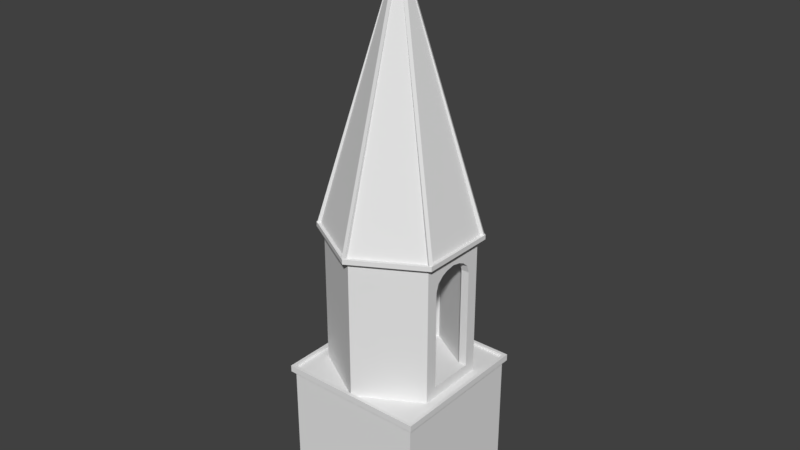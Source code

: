 # Source: Tower3x8.blend  (saved by Blender 2.79.0; exported with 4.5.12 LTS)
import bpy
from mathutils import Matrix  # noqa: F401  (used for matrix-valued properties, if any)

bpy.ops.wm.read_factory_settings(use_empty=True)
scene = bpy.context.scene
scene.name = 'Scene'

# ---- collections
col_collection_1 = bpy.data.collections.new('Collection 1'); scene.collection.children.link(col_collection_1)

# ---- world
world_world = bpy.data.worlds.new('World'); scene.world = world_world
world_world.color = (0.05088, 0.05088, 0.05088)
world_world.use_sun_shadow = False
world_world.sun_shadow_jitter_overblur = 0.0
world_world.cycles.sampling_method = 'MANUAL'

# ---- meshes
me_circle = bpy.data.meshes.new('Circle')
me_circle.from_pydata([(-1.126, 0.65, 2.908), (0.0, 1.3, 2.908), (-1.126, -0.65, 2.908), (1.136e-07, -1.3, 2.908), (1.126, -0.65, 2.908), (1.126, 0.65, 2.908), (0.0, 1.5, 0.0), (-1.299, 0.75, 0.0), (-1.299, -0.75, 0.0), (1.311e-07, -1.5, 0.0), (1.299, -0.75, 0.0), (1.299, 0.75, 0.0), (0.0, 1.5, 3.0), (-1.299, 0.75, 3.0), (-1.299, -0.75, 3.0), (1.311e-07, -1.5, 3.0), (1.299, -0.75, 3.0), (1.299, 0.75, 3.0), (-3.974e-09, 1.65, 3.0), (-1.429, 0.825, 3.0), (-1.429, -0.825, 3.0), (1.403e-07, -1.65, 3.0), (1.429, -0.825, 3.0), (1.429, 0.825, 3.0), (-0.03672, -1.624, 3.1), (0.03672, -1.624, 3.1), (1.402e-07, -1.61, 3.1), (-1.425, -0.7803, 3.1), (-1.388, -0.8439, 3.1), (-1.395, -0.8052, 3.1), (-1.429, 0.825, 3.1), (-6.029e-10, 1.65, 3.1), (-1.429, -0.825, 3.1), (1.436e-07, -1.65, 3.1), (1.429, -0.825, 3.1), (1.429, 0.825, 3.1), (-1.388, 0.8439, 3.1), (-1.425, 0.7803, 3.1), (-1.395, 0.8052, 3.1), (0.03672, 1.624, 3.1), (-0.03672, 1.624, 3.1), (-6.029e-10, 1.61, 3.1), (-6.711e-07, 0.2151, 9.1), (-0.1863, 0.1076, 9.1), (-0.1863, -0.1076, 9.1), (-6.523e-07, -0.2151, 9.1), (0.1863, -0.1076, 9.1), (0.1863, 0.1076, 9.1), (-6.407e-07, -3.725e-08, 9.325), (0.1941, 0.1121, 8.3), (0.136, 0.07851, 8.5), (0.136, 0.07851, 8.7), (0.136, 0.07851, 8.9), (0.136, -0.07851, 8.9), (0.136, -0.07851, 8.7), (0.136, -0.07851, 8.5), (0.1941, -0.1121, 8.3), (9.156e-08, -0.2242, 8.3), (-8.955e-08, -0.157, 8.5), (-4.617e-07, -0.157, 8.9), (-0.136, -0.07851, 8.9), (-0.136, -0.07851, 8.7), (-0.136, -0.07851, 8.5), (-0.1941, -0.1121, 8.3), (-0.1941, 0.1121, 8.3), (-0.136, 0.07851, 8.5), (-0.136, 0.07851, 8.7), (-0.136, 0.07851, 8.9), (-4.755e-07, 0.157, 8.9), (-1.033e-07, 0.157, 8.5), (7.195e-08, 0.2242, 8.3), (0.136, 0.3727, 8.5), (0.1748, 0.4789, 8.7), (0.136, 0.3727, 8.9), (0.136, -0.3727, 8.9), (0.1748, -0.4789, 8.7), (0.136, -0.3727, 8.5), (-8.955e-08, -0.4512, 8.5), (-2.746e-07, -0.5798, 8.7), (-4.617e-07, -0.4512, 8.9), (-0.136, -0.3727, 8.9), (-0.1748, -0.4789, 8.7), (-0.136, -0.3727, 8.5), (-0.136, 0.3727, 8.5), (-0.1748, 0.4789, 8.7), (-0.136, 0.3727, 8.9), (-5.058e-07, 0.4512, 8.9), (-3.313e-07, 0.5798, 8.7), (-1.337e-07, 0.4512, 8.5), (-0.03504, 1.55, 3.1), (0.03504, 1.55, 3.1), (-6.029e-10, 1.61, 3.1), (-1.36, 0.7447, 3.1), (-1.325, 0.8054, 3.1), (-1.395, 0.8052, 3.1), (-1.325, -0.8054, 3.1), (-1.36, -0.7447, 3.1), (-1.395, -0.8052, 3.1), (0.03504, -1.55, 3.1), (-0.03504, -1.55, 3.1), (1.402e-07, -1.61, 3.1), (1.36, -0.7447, 3.1), (1.325, -0.8054, 3.1), (1.395, -0.8052, 3.1), (1.325, 0.8054, 3.1), (1.36, 0.7447, 3.1), (1.395, 0.8052, 3.1), (0.03504, 0.1368, 8.1), (-0.03504, 0.1368, 8.1), (2.315e-07, 0.1698, 8.138), (-0.1009, 0.09874, 8.1), (-0.136, 0.03805, 8.1), (-0.147, 0.08489, 8.138), (-0.136, -0.03805, 8.1), (-0.1009, -0.09874, 8.1), (-0.147, -0.08489, 8.138), (-0.03504, -0.1368, 8.1), (0.03504, -0.1368, 8.1), (2.463e-07, -0.1698, 8.138), (0.1009, -0.09874, 8.1), (0.136, -0.03805, 8.1), (0.147, -0.08489, 8.138), (0.136, 0.03805, 8.1), (0.1009, 0.09874, 8.1), (0.147, 0.08489, 8.138), (1.395, -0.8052, 3.1), (1.425, -0.7803, 3.1), (1.388, -0.8439, 3.1), (1.395, 0.8052, 3.1), (1.388, 0.8439, 3.1), (1.425, 0.7803, 3.1), (2.315e-07, 0.1698, 8.138), (0.03672, 0.1433, 8.1), (-0.03672, 0.1433, 8.1), (-0.147, 0.08489, 8.138), (-0.1058, 0.1035, 8.1), (-0.1425, 0.03987, 8.1), (-0.147, -0.08489, 8.138), (-0.1425, -0.03987, 8.1), (-0.1058, -0.1035, 8.1), (2.463e-07, -0.1698, 8.138), (-0.03672, -0.1433, 8.1), (0.03672, -0.1433, 8.1), (0.147, -0.08489, 8.138), (0.1058, -0.1035, 8.1), (0.1425, -0.03987, 8.1), (0.147, 0.08489, 8.138), (0.1425, 0.03987, 8.1), (0.1058, 0.1035, 8.1), (-1.184, 0.6432, 3.818), (-1.009, 0.5422, 4.533), (-0.8344, 0.4413, 5.247), (-0.6595, 0.3403, 5.961), (-0.4847, 0.2394, 6.675), (-0.3099, 0.1384, 7.39), (-0.2748, 0.1991, 7.39), (-0.4497, 0.3001, 6.675), (-0.6245, 0.401, 5.961), (-0.7994, 0.502, 5.247), (-0.9742, 0.6029, 4.533), (-1.149, 0.7039, 3.818), (0.03504, 0.3376, 7.39), (0.03504, 0.5395, 6.675), (0.03504, 0.7414, 5.961), (0.03504, 0.9432, 5.247), (0.03504, 1.145, 4.533), (0.03504, 1.347, 3.818), (-0.03504, 1.347, 3.818), (-0.03504, 1.145, 4.533), (-0.03504, 0.9432, 5.247), (-0.03504, 0.7414, 5.961), (-0.03504, 0.5395, 6.675), (-0.03504, 0.3376, 7.39), (0.3099, 0.1384, 7.39), (0.4847, 0.2394, 6.675), (0.6596, 0.3403, 5.961), (0.8344, 0.4413, 5.247), (1.009, 0.5422, 4.533), (1.184, 0.6432, 3.818), (1.149, 0.7039, 3.818), (0.9742, 0.6029, 4.533), (0.7994, 0.502, 5.247), (0.6245, 0.401, 5.961), (0.4497, 0.3001, 6.675), (0.2748, 0.1991, 7.39), (1.184, -0.6432, 3.818), (1.009, -0.5422, 4.533), (0.8344, -0.4413, 5.247), (0.6596, -0.3403, 5.961), (0.4847, -0.2394, 6.675), (0.3099, -0.1384, 7.39), (0.2748, -0.1991, 7.39), (0.4497, -0.3001, 6.675), (0.6245, -0.401, 5.961), (0.7994, -0.502, 5.247), (0.9742, -0.6029, 4.533), (1.149, -0.7039, 3.818), (-0.03504, -0.3376, 7.39), (-0.03504, -0.5395, 6.675), (-0.03504, -0.7414, 5.961), (-0.03504, -0.9432, 5.247), (-0.03504, -1.145, 4.533), (-0.03504, -1.347, 3.818), (0.03504, -1.347, 3.818), (0.03504, -1.145, 4.533), (0.03504, -0.9432, 5.247), (0.03504, -0.7414, 5.961), (0.03504, -0.5395, 6.675), (0.03504, -0.3376, 7.39), (-1.149, -0.7039, 3.818), (-0.9742, -0.6029, 4.533), (-0.7994, -0.502, 5.247), (-0.6245, -0.401, 5.961), (-0.4497, -0.3001, 6.675), (-0.2748, -0.1991, 7.39), (-0.3099, -0.1384, 7.39), (-0.4847, -0.2394, 6.675), (-0.6595, -0.3403, 5.961), (-0.8344, -0.4413, 5.247), (-1.009, -0.5422, 4.533), (-1.184, -0.6432, 3.818), (-1.241, 0.674, 3.818), (-1.058, 0.5682, 4.533), (-0.8743, 0.4624, 5.247), (-0.6911, 0.3566, 5.961), (-0.5079, 0.2508, 6.675), (-0.3247, 0.1451, 7.39), (-0.288, 0.2087, 7.39), (-0.4712, 0.3144, 6.675), (-0.6544, 0.4202, 5.961), (-0.8376, 0.526, 5.247), (-1.021, 0.6318, 4.533), (-1.204, 0.7376, 3.818), (0.03672, 0.3537, 7.39), (0.03672, 0.5653, 6.675), (0.03672, 0.7768, 5.961), (0.03672, 0.9884, 5.247), (0.03672, 1.2, 4.533), (0.03672, 1.412, 3.818), (-0.03672, 1.412, 3.818), (-0.03672, 1.2, 4.533), (-0.03672, 0.9884, 5.247), (-0.03672, 0.7768, 5.961), (-0.03672, 0.5653, 6.675), (-0.03672, 0.3537, 7.39), (0.3247, 0.1451, 7.39), (0.5079, 0.2508, 6.675), (0.6911, 0.3566, 5.961), (0.8743, 0.4624, 5.247), (1.058, 0.5682, 4.533), (1.241, 0.674, 3.818), (1.204, 0.7376, 3.818), (1.021, 0.6318, 4.533), (0.8376, 0.526, 5.247), (0.6544, 0.4202, 5.961), (0.4712, 0.3144, 6.675), (0.288, 0.2087, 7.39), (1.241, -0.674, 3.818), (1.058, -0.5682, 4.533), (0.8743, -0.4624, 5.247), (0.6911, -0.3566, 5.961), (0.5079, -0.2508, 6.675), (0.3247, -0.1451, 7.39), (0.288, -0.2087, 7.39), (0.4712, -0.3144, 6.675), (0.6544, -0.4202, 5.961), (0.8376, -0.526, 5.247), (1.021, -0.6318, 4.533), (1.204, -0.7376, 3.818), (-0.03672, -0.3537, 7.39), (-0.03672, -0.5653, 6.675), (-0.03672, -0.7768, 5.961), (-0.03672, -0.9884, 5.247), (-0.03672, -1.2, 4.533), (-0.03672, -1.412, 3.818), (0.03672, -1.412, 3.818), (0.03672, -1.2, 4.533), (0.03672, -0.9884, 5.247), (0.03672, -0.7768, 5.961), (0.03672, -0.5653, 6.675), (0.03672, -0.3537, 7.39), (-1.204, -0.7376, 3.818), (-1.021, -0.6318, 4.533), (-0.8376, -0.526, 5.247), (-0.6544, -0.4202, 5.961), (-0.4712, -0.3144, 6.675), (-0.288, -0.2087, 7.39), (-0.3247, -0.1451, 7.39), (-0.5079, -0.2508, 6.675), (-0.6911, -0.3566, 5.961), (-0.8743, -0.4624, 5.247), (-1.058, -0.5682, 4.533), (-1.241, -0.674, 3.818), (-1.126, -0.65, -2.384e-07), (-1.126, 0.65, -2.384e-07), (1.126, 0.65, 0.0), (1.126, -0.65, 0.0), (0.0, 1.3, -2.384e-07), (1.136e-07, -1.3, -2.384e-07), (-1.299, 0.5, 2.367), (1.299, 0.5, 2.367), (-1.126, 0.5, 2.367), (1.126, 0.5, 2.367), (-1.299, -0.5, 0.2363), (1.299, -0.5, 0.2363), (-1.126, -0.5, 0.2363), (1.126, -0.5, 0.2363), (-1.299, 0.5, 0.2363), (1.299, 0.5, 0.2363), (-1.126, 0.5, 0.2363), (1.126, 0.5, 0.2363), (1.126, 0.5, 0.3356), (1.299, 1e-08, 2.741), (-1.299, -8.485e-09, 2.741), (-1.126, -7.252e-09, 2.741), (1.126, 8.771e-09, 2.741), (1.299, 0.1861, 2.707), (-1.299, 0.1861, 2.707), (-1.126, 0.1861, 2.707), (1.126, 0.1861, 2.707), (1.299, 0.4455, 2.534), (-1.299, 0.4455, 2.534), (-1.126, 0.4455, 2.534), (1.126, 0.4455, 2.534), (1.299, 0.3139, 2.651), (-1.299, 0.3139, 2.651), (-1.126, 0.3139, 2.651), (1.126, 0.3139, 2.651), (1.299, -0.4455, 2.534), (-1.299, -0.4455, 2.534), (-1.126, -0.4455, 2.534), (1.126, -0.4455, 2.534), (1.299, -0.1861, 2.707), (-1.299, -0.1861, 2.707), (-1.126, -0.1861, 2.707), (1.126, -0.1861, 2.707), (1.299, -0.5, 2.367), (-1.299, -0.5, 2.367), (-1.126, -0.5, 2.367), (1.126, -0.5, 2.367), (1.299, -0.3139, 2.651), (-1.299, -0.3139, 2.651), (-1.126, -0.3139, 2.651), (1.126, -0.3139, 2.651), (7.818e-10, 0.03338, 1.371), (0.0, 0.05, 3.285), (0.01031, 0.03175, 1.371), (0.01545, 0.04755, 3.285), (0.01962, 0.027, 1.371), (0.02939, 0.04045, 3.285), (0.027, 0.01962, 1.371), (0.04045, 0.02939, 3.285), (0.03175, 0.01031, 1.371), (0.04755, 0.01545, 3.285), (0.03338, 3.456e-09, 1.371), (0.05, -2.186e-09, 3.285), (0.03175, -0.01031, 1.371), (0.04755, -0.01545, 3.285), (0.027, -0.01962, 1.371), (0.04045, -0.02939, 3.285), (0.01962, -0.027, 1.371), (0.02939, -0.04045, 3.285), (0.01031, -0.03175, 1.371), (0.01545, -0.04755, 3.285), (-1.009e-08, -0.03338, 1.371), (-1.629e-08, -0.05, 3.285), (-0.01031, -0.03175, 1.371), (-0.01545, -0.04755, 3.285), (-0.01962, -0.027, 1.371), (-0.02939, -0.04045, 3.285), (-0.027, -0.01962, 1.371), (-0.04045, -0.02939, 3.285), (-0.03175, -0.01031, 1.371), (-0.04755, -0.01545, 3.285), (-0.03338, 3.715e-08, 1.371), (-0.05, 4.828e-08, 3.285), (-0.03175, 0.01031, 1.371), (-0.04755, 0.01545, 3.285), (-0.027, 0.01962, 1.371), (-0.04045, 0.02939, 3.285), (-0.01962, 0.027, 1.371), (-0.02939, 0.04045, 3.285), (-0.01031, 0.03175, 1.371), (-0.01545, 0.04755, 3.285), (0.0, 0.05, 1.527), (0.01545, 0.04755, 1.527), (0.02939, 0.04045, 1.527), (0.04045, 0.02939, 1.527), (0.04755, 0.01545, 1.527), (0.05, -2.186e-09, 1.527), (0.04755, -0.01545, 1.527), (0.04045, -0.02939, 1.527), (0.02939, -0.04045, 1.527), (0.01545, -0.04755, 1.527), (-1.629e-08, -0.05, 1.527), (-0.01545, -0.04755, 1.527), (-0.02939, -0.04045, 1.527), (-0.04045, -0.02939, 1.527), (-0.04755, -0.01545, 1.527), (-0.05, 4.828e-08, 1.527), (-0.04755, 0.01545, 1.527), (-0.04045, 0.02939, 1.527), (-0.02939, 0.04045, 1.527), (-0.01545, 0.04755, 1.527), (0.02312, 0.07117, 1.466), (0.02209, 0.06798, 1.41), (0.04398, 0.06054, 1.466), (0.04201, 0.05782, 1.41), (0.06054, 0.04398, 1.466), (0.05782, 0.04201, 1.41), (0.07117, 0.02312, 1.466), (0.06798, 0.02209, 1.41), (0.07483, -1.039e-08, 1.466), (0.07147, -9.284e-09, 1.41), (0.07117, -0.02312, 1.466), (0.06798, -0.02209, 1.41), (0.06054, -0.04398, 1.466), (0.05782, -0.04201, 1.41), (0.04398, -0.06054, 1.466), (0.04201, -0.05782, 1.41), (0.02312, -0.07117, 1.466), (0.02209, -0.06798, 1.41), (-2.542e-08, -0.07483, 1.466), (-2.419e-08, -0.07147, 1.41), (-0.02312, -0.07117, 1.466), (-0.02209, -0.06798, 1.41), (-0.04398, -0.06054, 1.466), (-0.04201, -0.05782, 1.41), (-0.06054, -0.04398, 1.466), (-0.05782, -0.04201, 1.41), (-0.07117, -0.02312, 1.466), (-0.06798, -0.02209, 1.41), (-0.07483, 6.513e-08, 1.466), (-0.07147, 6.286e-08, 1.41), (-0.07117, 0.02312, 1.466), (-0.06798, 0.02209, 1.41), (-0.06054, 0.04398, 1.466), (-0.05782, 0.04201, 1.41), (-0.04398, 0.06054, 1.466), (-0.04201, 0.05782, 1.41), (-0.02312, 0.07117, 1.466), (-0.02209, 0.06798, 1.41), (-8.999e-10, 0.07147, 1.41), (-1.041e-09, 0.07483, 1.466), (-1.147e-08, 0.6215, 1.433), (-0.3107, 0.5382, 1.433), (-0.5382, 0.3107, 1.433), (-0.6215, -2.26e-08, 1.433), (-0.5382, -0.3107, 1.433), (-0.3107, -0.5382, 1.433), (-9.831e-08, -0.6215, 1.433), (0.3107, -0.5382, 1.433), (0.5382, -0.3107, 1.433), (0.6215, -2.802e-07, 1.433), (0.5382, 0.3107, 1.433), (0.3107, 0.5382, 1.433), (-0.3382, 0.5858, 1.502), (-6.573e-10, 0.6764, 1.502), (-0.5858, 0.3382, 1.502), (-0.6764, -2.751e-08, 1.502), (-0.5858, -0.3382, 1.502), (-0.3382, -0.5858, 1.502), (-1.028e-07, -0.6764, 1.502), (0.3382, -0.5858, 1.502), (0.5858, -0.3382, 1.502), (0.6764, -3.124e-07, 1.502), (0.5858, 0.3382, 1.502), (0.3382, 0.5858, 1.502), (-0.3153, 0.5461, 1.571), (-6.127e-10, 0.6305, 1.571), (-0.5461, 0.3153, 1.571), (-0.6305, -3.282e-08, 1.571), (-0.5461, -0.3153, 1.571), (-0.3153, -0.5461, 1.571), (-9.582e-08, -0.6305, 1.571), (0.3153, -0.5461, 1.571), (0.5461, -0.3153, 1.571), (0.6305, -2.984e-07, 1.571), (0.5461, 0.3153, 1.571), (0.3153, 0.5461, 1.571), (-0.2879, 0.4987, 1.761), (-1.035e-09, 0.5758, 1.761), (-0.4987, 0.2879, 1.761), (-0.5758, -3.853e-08, 1.761), (-0.4987, -0.2879, 1.761), (-0.2879, -0.4987, 1.761), (-8.798e-08, -0.5758, 1.761), (0.2879, -0.4987, 1.761), (0.4987, -0.2879, 1.761), (0.5758, -2.811e-07, 1.761), (0.4987, 0.2879, 1.761), (0.2879, 0.4987, 1.761), (-0.2746, 0.4757, 2.055), (-7.348e-10, 0.5493, 2.055), (-0.4757, 0.2746, 2.055), (-0.5493, -4.079e-08, 2.055), (-0.4757, -0.2746, 2.055), (-0.2746, -0.4757, 2.055), (-8.367e-08, -0.5493, 2.055), (0.2746, -0.4757, 2.055), (0.4757, -0.2746, 2.055), (0.5493, -2.721e-07, 2.055), (0.4757, 0.2746, 2.055), (0.2746, 0.4757, 2.055), (-0.2416, 0.4184, 2.435), (1.137e-09, 0.4831, 2.435), (-0.4184, 0.2416, 2.435), (-0.4831, -4.684e-08, 2.435), (-0.4184, -0.2416, 2.435), (-0.2416, -0.4184, 2.435), (-7.181e-08, -0.4831, 2.435), (0.2416, -0.4184, 2.435), (0.4184, -0.2416, 2.435), (0.4831, -2.503e-07, 2.435), (0.4184, 0.2416, 2.435), (0.2416, 0.4184, 2.435), (-0.1798, 0.3114, 2.636), (3.181e-09, 0.3595, 2.636), (-0.3114, 0.1798, 2.636), (-0.3595, -5.821e-08, 2.636), (-0.3114, -0.1798, 2.636), (-0.1798, -0.3114, 2.636), (-5.111e-08, -0.3595, 2.636), (0.1798, -0.3114, 2.636), (0.3114, -0.1798, 2.636), (0.3595, -2.096e-07, 2.636), (0.3114, 0.1798, 2.636), (0.1798, 0.3114, 2.636), (-0.1042, 0.1804, 2.711), (1.843e-09, 0.2084, 2.711), (-0.1804, 0.1042, 2.711), (-0.2084, -7.288e-08, 2.711), (-0.1804, -0.1042, 2.711), (-0.1042, -0.1804, 2.711), (-2.962e-08, -0.2084, 2.711), (0.1042, -0.1804, 2.711), (0.1804, -0.1042, 2.711), (0.2084, -1.606e-07, 2.711), (0.1804, 0.1042, 2.711), (0.1042, 0.1804, 2.711), (-0.3307, 0.5729, 1.433), (0.0, 0.6615, 1.433), (-0.5729, 0.3307, 1.433), (-0.6615, -2.891e-08, 1.433), (-0.5729, -0.3307, 1.433), (-0.3307, -0.5729, 1.433), (-9.988e-08, -0.6615, 1.433), (0.3307, -0.5729, 1.433), (0.5729, -0.3307, 1.433), (0.6615, -3.075e-07, 1.433), (0.5729, 0.3307, 1.433), (0.3307, 0.5729, 1.433), (-0.2371, 0.4107, 2.16), (-5.291e-09, 0.4742, 2.16), (-0.4107, 0.2371, 2.16), (-0.4742, -3.801e-08, 2.16), (-0.4107, -0.2371, 2.16), (-0.2371, -0.4107, 2.16), (-7.156e-08, -0.4742, 2.16), (0.2371, -0.4107, 2.16), (0.4107, -0.2371, 2.16), (0.4742, -2.346e-07, 2.16), (0.4107, 0.2371, 2.16), (0.2371, 0.4107, 2.16), (-1.162, 1.162, -0.2956), (-1.162, -1.162, -0.2956), (1.162, -1.162, -0.2956), (1.162, 1.162, -0.2956), (-1.5, -1.5, -3.0), (1.5, -1.5, -3.0), (-1.5, 1.5, -3.0), (1.5, 1.5, -3.0), (-1.5, 1.5, 0.0), (-1.5, -1.5, 0.0), (1.5, -1.5, 0.0), (1.5, 1.5, 0.0), (1.162, 1.162, -3.0), (1.162, -1.162, -3.0), (-1.162, 1.162, -3.0), (-1.162, -1.162, -3.0), (-1.5, 1.5, -0.08219), (1.5, 1.5, -0.08219), (1.5, -1.5, -0.08219), (-1.5, -1.5, -0.08219), (-1.569, 1.569, -0.08219), (1.569, -1.569, -0.08219), (1.569, 1.569, -0.08219), (-1.569, -1.569, -0.08219), (-1.5, 1.5, 0.0), (-1.5, -1.5, 0.0), (1.5, -1.5, 0.0), (1.5, 1.5, 0.0), (-1.5, 1.5, 0.05847), (-1.5, -1.5, 0.05847), (1.5, -1.5, 0.05847), (1.5, 1.5, 0.05847), (1.569, 1.569, 0.05847), (1.569, -1.569, 0.05847), (-1.569, 1.569, 0.05847), (-1.569, -1.569, 0.05847), (-1.5, 1.167, -3.0), (-1.5, 0.8333, -3.0), (-1.5, 0.5, -3.0), (-1.5, 0.1667, -3.0), (-1.5, -0.1667, -3.0), (-1.5, -0.5, -3.0), (-1.5, -0.8333, -3.0), (-1.5, -1.167, -3.0), (-1.5, -1.5, -0.4064), (-1.5, -1.5, -0.7306), (-1.5, -1.5, -1.055), (-1.5, -1.5, -1.379), (-1.5, -1.5, -1.703), (-1.5, -1.5, -2.027), (-1.5, -1.5, -2.352), (-1.5, -1.5, -2.676), (-1.5, 1.5, -2.676), (-1.5, 1.5, -2.352), (-1.5, 1.5, -2.027), (-1.5, 1.5, -1.703), (-1.5, 1.5, -1.379), (-1.5, 1.5, -1.055), (-1.5, 1.5, -0.7306), (-1.5, 1.5, -0.4064), (-1.5, -1.167, -0.08219), (-1.5, -0.8333, -0.08219), (-1.5, -0.5, -0.08219), (-1.5, -0.1667, -0.08219), (-1.5, 0.1667, -0.08219), (-1.5, 0.5, -0.08219), (-1.5, 0.8333, -0.08219), (-1.5, 1.167, -0.08219), (-1.5, 1.226, -2.458), (-1.5, 1.226, -2.091), (-1.5, 1.226, -1.724), (-1.5, 1.226, -1.358), (-1.5, 1.226, -0.9909), (-1.5, 1.226, -0.6241), (-1.5, 0.7739, -2.458), (-1.5, 0.7739, -2.091), (-1.5, 0.7739, -1.724), (-1.5, 0.7739, -1.358), (-1.5, 0.7739, -0.9909), (-1.5, 0.7739, -0.6241), (-1.5, 0.5594, -2.458), (-1.5, 0.5594, -2.091), (-1.5, 0.5594, -1.724), (-1.5, 0.5594, -1.358), (-1.5, 0.5594, -0.9909), (-1.5, 0.5594, -0.6241), (-1.5, 0.1073, -2.458), (-1.5, 0.1073, -2.091), (-1.5, 0.1073, -1.724), (-1.5, 0.1073, -1.358), (-1.5, 0.1073, -0.9909), (-1.5, 0.1073, -0.6241), (-1.5, -0.1073, -2.458), (-1.5, -0.1073, -2.091), (-1.5, -0.1073, -1.724), (-1.5, -0.1073, -1.358), (-1.5, -0.1073, -0.9909), (-1.5, -0.1073, -0.6241), (-1.5, -0.5594, -2.458), (-1.5, -0.5594, -2.091), (-1.5, -0.5594, -1.724), (-1.5, -0.5594, -1.358), (-1.5, -0.5594, -0.9909), (-1.5, -0.5594, -0.6241), (-1.5, -0.7739, -2.458), (-1.5, -0.7739, -2.091), (-1.5, -0.7739, -1.724), (-1.5, -0.7739, -1.358), (-1.5, -0.7739, -0.9909), (-1.5, -0.7739, -0.6241), (-1.5, -1.226, -2.458), (-1.5, -1.226, -2.091), (-1.5, -1.226, -1.724), (-1.5, -1.226, -1.358), (-1.5, -1.226, -0.9909), (-1.5, -1.226, -0.6241), (-1.433, 1.143, -2.458), (-1.433, 1.143, -2.091), (-1.433, 1.143, -1.724), (-1.433, 1.143, -1.358), (-1.433, 1.143, -0.9909), (-1.433, 1.143, -0.6241), (-1.433, 0.8575, -2.458), (-1.433, 0.8575, -2.091), (-1.433, 0.8575, -1.724), (-1.433, 0.8575, -1.358), (-1.433, 0.8575, -0.9909), (-1.433, 0.8575, -0.6241), (-1.433, 0.4758, -2.458), (-1.433, 0.4758, -2.091), (-1.433, 0.4758, -1.724), (-1.433, 0.4758, -1.358), (-1.433, 0.4758, -0.9909), (-1.433, 0.4758, -0.6241), (-1.433, 0.1908, -2.458), (-1.433, 0.1908, -2.091), (-1.433, 0.1908, -1.724), (-1.433, 0.1908, -1.358), (-1.433, 0.1908, -0.9909), (-1.433, 0.1908, -0.6241), (-1.433, -0.1908, -2.458), (-1.433, -0.1908, -2.091), (-1.433, -0.1908, -1.724), (-1.433, -0.1908, -1.358), (-1.433, -0.1908, -0.9909), (-1.433, -0.1908, -0.6241), (-1.433, -0.4758, -2.458), (-1.433, -0.4758, -2.091), (-1.433, -0.4758, -1.724), (-1.433, -0.4758, -1.358), (-1.433, -0.4758, -0.9909), (-1.433, -0.4758, -0.6241), (-1.433, -0.8575, -2.458), (-1.433, -0.8575, -2.091), (-1.433, -0.8575, -1.724), (-1.433, -0.8575, -1.358), (-1.433, -0.8575, -0.9909), (-1.433, -0.8575, -0.6241), (-1.433, -1.143, -2.458), (-1.433, -1.143, -2.091), (-1.433, -1.143, -1.724), (-1.433, -1.143, -1.358), (-1.433, -1.143, -0.9909), (-1.433, -1.143, -0.6241), (-1.5, 1.119, -2.825), (-1.5, 1.226, -2.718), (-1.5, 1.32, -2.774), (-1.5, 1.192, -2.926), (-1.5, 1.173, -2.811), (-1.5, 1.212, -2.772), (-1.5, 1.226, -0.364), (-1.5, 1.119, -0.2573), (-1.5, 1.192, -0.1562), (-1.5, 1.32, -0.3083), (-1.5, 1.212, -0.3107), (-1.5, 1.173, -0.2716), (-1.5, 0.7739, -2.718), (-1.5, 0.8807, -2.825), (-1.5, 0.8082, -2.926), (-1.5, 0.6672, -2.825), (-1.5, 0.7882, -2.772), (-1.5, 0.8273, -2.811), (-1.5, 0.8807, -0.2573), (-1.5, 0.7739, -0.364), (-1.5, 0.6672, -0.2573), (-1.5, 0.8082, -0.1562), (-1.5, 0.8273, -0.2716), (-1.5, 0.7882, -0.3107), (-1.5, 0.4527, -2.825), (-1.5, 0.5594, -2.718), (-1.5, 0.6661, -2.825), (-1.5, 0.5251, -2.926), (-1.5, 0.506, -2.811), (-1.5, 0.5451, -2.772), (-1.5, 0.5594, -0.364), (-1.5, 0.4527, -0.2573), (-1.5, 0.5251, -0.1562), (-1.5, 0.6661, -0.2573), (-1.5, 0.5451, -0.3107), (-1.5, 0.506, -0.2716), (-1.5, 0.1073, -2.718), (-1.5, 0.214, -2.825), (-1.5, 0.1416, -2.926), (-1.5, 0.0005513, -2.825), (-1.5, 0.1216, -2.772), (-1.5, 0.1606, -2.811), (-1.5, 0.214, -0.2573), (-1.5, 0.1073, -0.364), (-1.5, 0.0005514, -0.2573), (-1.5, 0.1416, -0.1562), (-1.5, 0.1606, -0.2716), (-1.5, 0.1216, -0.3107), (-1.5, -0.214, -2.825), (-1.5, -0.1073, -2.718), (-1.5, -0.0005514, -2.825), (-1.5, -0.1416, -2.926), (-1.5, -0.1606, -2.811), (-1.5, -0.1216, -2.772), (-1.5, -0.1073, -0.364), (-1.5, -0.214, -0.2573), (-1.5, -0.1416, -0.1562), (-1.5, -0.0005513, -0.2573), (-1.5, -0.1216, -0.3107), (-1.5, -0.1606, -0.2716), (-1.5, -0.5594, -2.718), (-1.5, -0.4527, -2.825), (-1.5, -0.5251, -2.926), (-1.5, -0.6661, -2.825), (-1.5, -0.5451, -2.772), (-1.5, -0.506, -2.811), (-1.5, -0.4527, -0.2573), (-1.5, -0.5594, -0.364), (-1.5, -0.6661, -0.2573), (-1.5, -0.5251, -0.1562), (-1.5, -0.506, -0.2716), (-1.5, -0.5451, -0.3107), (-1.5, -0.8807, -2.825), (-1.5, -0.7739, -2.718), (-1.5, -0.6672, -2.825), (-1.5, -0.8082, -2.926), (-1.5, -0.8273, -2.811), (-1.5, -0.7882, -2.772), (-1.5, -0.7739, -0.364), (-1.5, -0.8807, -0.2573), (-1.5, -0.8082, -0.1562), (-1.5, -0.6672, -0.2573), (-1.5, -0.7882, -0.3107), (-1.5, -0.8273, -0.2716), (-1.5, -1.226, -2.718), (-1.5, -1.119, -2.825), (-1.5, -1.192, -2.926), (-1.5, -1.32, -2.774), (-1.5, -1.212, -2.772), (-1.5, -1.173, -2.811), (-1.5, -1.119, -0.2573), (-1.5, -1.226, -0.364), (-1.5, -1.32, -0.3083), (-1.5, -1.192, -0.1562), (-1.5, -1.173, -0.2716), (-1.5, -1.212, -0.3107), (-1.433, 1.143, -2.707), (-1.433, 1.108, -2.741), (-1.433, 1.137, -2.728), (-1.433, 1.129, -2.736), (-1.433, 1.108, -0.3409), (-1.433, 1.143, -0.375), (-1.433, 1.129, -0.3465), (-1.433, 1.137, -0.3539), (-1.433, 0.8917, -2.741), (-1.433, 0.8575, -2.707), (-1.433, 0.8706, -2.736), (-1.433, 0.8632, -2.728), (-1.433, 0.8575, -0.375), (-1.433, 0.8917, -0.3409), (-1.433, 0.8632, -0.3539), (-1.433, 0.8706, -0.3465), (-1.433, 0.4758, -2.707), (-1.433, 0.4417, -2.741), (-1.433, 0.4702, -2.728), (-1.433, 0.4628, -2.736), (-1.433, 0.4417, -0.3409), (-1.433, 0.4758, -0.375), (-1.433, 0.4628, -0.3465), (-1.433, 0.4702, -0.3539), (-1.433, 0.225, -2.741), (-1.433, 0.1908, -2.707), (-1.433, 0.2039, -2.736), (-1.433, 0.1965, -2.728), (-1.433, 0.1908, -0.375), (-1.433, 0.225, -0.3409), (-1.433, 0.1965, -0.3539), (-1.433, 0.2039, -0.3465), (-1.433, -0.1908, -2.707), (-1.433, -0.225, -2.741), (-1.433, -0.1965, -2.728), (-1.433, -0.2039, -2.736), (-1.433, -0.225, -0.3409), (-1.433, -0.1908, -0.375), (-1.433, -0.2039, -0.3465), (-1.433, -0.1965, -0.3539), (-1.433, -0.4417, -2.741), (-1.433, -0.4758, -2.707), (-1.433, -0.4628, -2.736), (-1.433, -0.4702, -2.728), (-1.433, -0.4758, -0.375), (-1.433, -0.4417, -0.3409), (-1.433, -0.4702, -0.3539), (-1.433, -0.4628, -0.3465), (-1.433, -0.8575, -2.707), (-1.433, -0.8917, -2.741), (-1.433, -0.8632, -2.728), (-1.433, -0.8706, -2.736), (-1.433, -0.8917, -0.3409), (-1.433, -0.8575, -0.375), (-1.433, -0.8706, -0.3465), (-1.433, -0.8632, -0.3539), (-1.433, -1.108, -2.741), (-1.433, -1.143, -2.707), (-1.433, -1.129, -2.736), (-1.433, -1.137, -2.728), (-1.433, -1.143, -0.375), (-1.433, -1.108, -0.3409), (-1.433, -1.137, -0.3539), (-1.433, -1.129, -0.3465), (-1.433, 1.226, -2.458), (-1.433, 1.226, -2.091), (-1.433, 1.226, -1.724), (-1.433, 1.226, -1.358), (-1.433, 1.226, -0.9909), (-1.433, 1.226, -0.6241), (-1.433, 0.7739, -2.458), (-1.433, 0.7739, -2.091), (-1.433, 0.7739, -1.724), (-1.433, 0.7739, -1.358), (-1.433, 0.7739, -0.9909), (-1.433, 0.7739, -0.6241), (-1.433, 0.5594, -2.458), (-1.433, 0.5594, -2.091), (-1.433, 0.5594, -1.724), (-1.433, 0.5594, -1.358), (-1.433, 0.5594, -0.9909), (-1.433, 0.5594, -0.6241), (-1.433, 0.1073, -2.458), (-1.433, 0.1073, -2.091), (-1.433, 0.1073, -1.724), (-1.433, 0.1073, -1.358), (-1.433, 0.1073, -0.9909), (-1.433, 0.1073, -0.6241), (-1.433, -0.1073, -2.458), (-1.433, -0.1073, -2.091), (-1.433, -0.1073, -1.724), (-1.433, -0.1073, -1.358), (-1.433, -0.1073, -0.9909), (-1.433, -0.1073, -0.6241), (-1.433, -0.5594, -2.458), (-1.433, -0.5594, -2.091), (-1.433, -0.5594, -1.724), (-1.433, -0.5594, -1.358), (-1.433, -0.5594, -0.9909), (-1.433, -0.5594, -0.6241), (-1.433, -0.7739, -2.458), (-1.433, -0.7739, -2.091), (-1.433, -0.7739, -1.724), (-1.433, -0.7739, -1.358), (-1.433, -0.7739, -0.9909), (-1.433, -0.7739, -0.6241), (-1.433, -1.226, -2.458), (-1.433, -1.226, -2.091), (-1.433, -1.226, -1.724), (-1.433, -1.226, -1.358), (-1.433, -1.226, -0.9909), (-1.433, -1.226, -0.6241), (-1.433, -0.1216, -2.772), (-1.433, -0.1073, -2.718), (-1.433, -0.1606, -2.811), (-1.433, -0.214, -2.825), (-1.433, -0.5594, -2.718), (-1.433, -0.5451, -2.772), (-1.433, -0.506, -2.811), (-1.433, -0.4527, -2.825), (-1.433, -1.212, -0.3107), (-1.433, -1.226, -0.364), (-1.433, -1.173, -0.2716), (-1.433, -1.119, -0.2573), (-1.433, -0.7739, -0.364), (-1.433, -0.7882, -0.3107), (-1.433, -0.8273, -0.2716), (-1.433, -0.8807, -0.2573), (-1.433, -0.8807, -2.825), (-1.433, -0.8273, -2.811), (-1.433, -0.7882, -2.772), (-1.433, -0.7739, -2.718), (-1.433, 0.1606, -2.811), (-1.433, 0.214, -2.825), (-1.433, 0.1216, -2.772), (-1.433, 0.1073, -2.718), (-1.433, 1.212, -2.772), (-1.433, 1.226, -2.718), (-1.433, 1.173, -2.811), (-1.433, 1.119, -2.825), (-1.433, 0.7739, -2.718), (-1.433, 0.7882, -2.772), (-1.433, 0.8273, -2.811), (-1.433, 0.8807, -2.825), (-1.433, 1.173, -0.2716), (-1.433, 1.119, -0.2573), (-1.433, 1.212, -0.3107), (-1.433, 1.226, -0.364), (-1.433, 0.7882, -0.3107), (-1.433, 0.7739, -0.364), (-1.433, 0.8273, -0.2716), (-1.433, 0.8807, -0.2573), (-1.433, 0.214, -0.2573), (-1.433, 0.1606, -0.2716), (-1.433, 0.1216, -0.3107), (-1.433, 0.1073, -0.364), (-1.433, -1.173, -2.811), (-1.433, -1.119, -2.825), (-1.433, -1.212, -2.772), (-1.433, -1.226, -2.718), (-1.433, -0.1073, -0.364), (-1.433, -0.1216, -0.3107), (-1.433, -0.1606, -0.2716), (-1.433, -0.214, -0.2573), (-1.433, -0.5451, -0.3107), (-1.433, -0.5594, -0.364), (-1.433, -0.506, -0.2716), (-1.433, -0.4527, -0.2573), (-1.433, 0.5451, -2.772), (-1.433, 0.5594, -2.718), (-1.433, 0.506, -2.811), (-1.433, 0.4527, -2.825), (-1.433, 0.5594, -0.364), (-1.433, 0.5451, -0.3107), (-1.433, 0.506, -0.2716), (-1.433, 0.4527, -0.2573), (-1.032, 0.8575, -2.458), (-1.032, 1.143, -2.458), (-1.032, 0.8575, -2.091), (-1.032, 1.143, -2.091), (-1.032, 0.8575, -1.724), (-1.032, 1.143, -1.724), (-1.032, 0.8575, -1.358), (-1.032, 1.143, -1.358), (-1.032, 0.8575, -0.9909), (-1.032, 1.143, -0.9909), (-1.032, 0.8575, -0.6241), (-1.032, 1.143, -0.6241), (-1.032, 0.1908, -2.458), (-1.032, 0.4758, -2.458), (-1.032, 0.1908, -2.091), (-1.032, 0.4758, -2.091), (-1.032, 0.1908, -1.724), (-1.032, 0.4758, -1.724), (-1.032, 0.1908, -1.358), (-1.032, 0.4758, -1.358), (-1.032, 0.1908, -0.9909), (-1.032, 0.4758, -0.9909), (-1.032, 0.1908, -0.6241), (-1.032, 0.4758, -0.6241), (-1.032, -0.4758, -2.458), (-1.032, -0.1908, -2.458), (-1.032, -0.4758, -2.091), (-1.032, -0.1908, -2.091), (-1.032, -0.4758, -1.724), (-1.032, -0.1908, -1.724), (-1.032, -0.4758, -1.358), (-1.032, -0.1908, -1.358), (-1.032, -0.4758, -0.9909), (-1.032, -0.1908, -0.9909), (-1.032, -0.4758, -0.6241), (-1.032, -0.1908, -0.6241), (-1.032, -1.143, -2.458), (-1.032, -0.8575, -2.458), (-1.032, -1.143, -2.091), (-1.032, -0.8575, -2.091), (-1.032, -1.143, -1.724), (-1.032, -0.8575, -1.724), (-1.032, -1.143, -1.358), (-1.032, -0.8575, -1.358), (-1.032, -1.143, -0.9909), (-1.032, -0.8575, -0.9909), (-1.032, -1.143, -0.6241), (-1.032, -0.8575, -0.6241), (-1.032, -0.1965, -2.728), (-1.032, -0.1908, -2.707), (-1.032, -0.2039, -2.736), (-1.032, -0.225, -2.741), (-1.032, -0.4758, -2.707), (-1.032, -0.4702, -2.728), (-1.032, -0.4628, -2.736), (-1.032, -0.4417, -2.741), (-1.032, -1.137, -0.3539), (-1.032, -1.143, -0.375), (-1.032, -1.129, -0.3465), (-1.032, -1.108, -0.3409), (-1.032, -0.8575, -0.375), (-1.032, -0.8632, -0.3539), (-1.032, -0.8706, -0.3465), (-1.032, -0.8917, -0.3409), (-1.032, -0.8917, -2.741), (-1.032, -0.8706, -2.736), (-1.032, -0.8632, -2.728), (-1.032, -0.8575, -2.707), (-1.032, 0.2039, -2.736), (-1.032, 0.225, -2.741), (-1.032, 0.1965, -2.728), (-1.032, 0.1908, -2.707), (-1.032, 1.137, -2.728), (-1.032, 1.143, -2.707), (-1.032, 1.129, -2.736), (-1.032, 1.108, -2.741), (-1.032, 0.8575, -2.707), (-1.032, 0.8632, -2.728), (-1.032, 0.8706, -2.736), (-1.032, 0.8917, -2.741), (-1.032, 1.129, -0.3465), (-1.032, 1.108, -0.3409), (-1.032, 1.137, -0.3539), (-1.032, 1.143, -0.375), (-1.032, 0.8632, -0.3539), (-1.032, 0.8575, -0.375), (-1.032, 0.8706, -0.3465), (-1.032, 0.8917, -0.3409), (-1.032, 0.225, -0.3409), (-1.032, 0.2039, -0.3465), (-1.032, 0.1965, -0.3539), (-1.032, 0.1908, -0.375), (-1.032, -1.129, -2.736), (-1.032, -1.108, -2.741), (-1.032, -1.137, -2.728), (-1.032, -1.143, -2.707), (-1.032, -0.1908, -0.375), (-1.032, -0.1965, -0.3539), (-1.032, -0.2039, -0.3465), (-1.032, -0.225, -0.3409), (-1.032, -0.4702, -0.3539), (-1.032, -0.4758, -0.375), (-1.032, -0.4628, -0.3465), (-1.032, -0.4417, -0.3409), (-1.032, 0.4702, -2.728), (-1.032, 0.4758, -2.707), (-1.032, 0.4628, -2.736), (-1.032, 0.4417, -2.741), (-1.032, 0.4758, -0.375), (-1.032, 0.4702, -0.3539), (-1.032, 0.4628, -0.3465), (-1.032, 0.4417, -0.3409), (-1.032, 0.8575, -2.458), (-1.032, 1.143, -2.458), (-1.032, 0.8575, -2.091), (-1.032, 1.143, -2.091), (-1.032, 0.8575, -1.724), (-1.032, 1.143, -1.724), (-1.032, 0.8575, -1.358), (-1.032, 1.143, -1.358), (-1.032, 0.8575, -0.9909), (-1.032, 1.143, -0.9909), (-1.032, 0.8575, -0.6241), (-1.032, 1.143, -0.6241), (-1.032, 0.1908, -2.458), (-1.032, 0.4758, -2.458), (-1.032, 0.1908, -2.091), (-1.032, 0.4758, -2.091), (-1.032, 0.1908, -1.724), (-1.032, 0.4758, -1.724), (-1.032, 0.1908, -1.358), (-1.032, 0.4758, -1.358), (-1.032, 0.1908, -0.9909), (-1.032, 0.4758, -0.9909), (-1.032, 0.1908, -0.6241), (-1.032, 0.4758, -0.6241), (-1.032, -0.4758, -2.458), (-1.032, -0.1908, -2.458), (-1.032, -0.4758, -2.091), (-1.032, -0.1908, -2.091), (-1.032, -0.4758, -1.724), (-1.032, -0.1908, -1.724), (-1.032, -0.4758, -1.358), (-1.032, -0.1908, -1.358), (-1.032, -0.4758, -0.9909), (-1.032, -0.1908, -0.9909), (-1.032, -0.4758, -0.6241), (-1.032, -0.1908, -0.6241), (-1.032, -1.143, -2.458), (-1.032, -0.8575, -2.458), (-1.032, -1.143, -2.091), (-1.032, -0.8575, -2.091), (-1.032, -1.143, -1.724), (-1.032, -0.8575, -1.724), (-1.032, -1.143, -1.358), (-1.032, -0.8575, -1.358), (-1.032, -1.143, -0.9909), (-1.032, -0.8575, -0.9909), (-1.032, -1.143, -0.6241), (-1.032, -0.8575, -0.6241), (-1.032, -0.1965, -2.728), (-1.032, -0.1908, -2.707), (-1.032, -0.2039, -2.736), (-1.032, -0.225, -2.741), (-1.032, -0.4758, -2.707), (-1.032, -0.4702, -2.728), (-1.032, -0.4628, -2.736), (-1.032, -0.4417, -2.741), (-1.032, -1.137, -0.3539), (-1.032, -1.143, -0.375), (-1.032, -1.129, -0.3465), (-1.032, -1.108, -0.3409), (-1.032, -0.8575, -0.375), (-1.032, -0.8632, -0.3539), (-1.032, -0.8706, -0.3465), (-1.032, -0.8917, -0.3409), (-1.032, -0.8917, -2.741), (-1.032, -0.8706, -2.736), (-1.032, -0.8632, -2.728), (-1.032, -0.8575, -2.707), (-1.032, 0.2039, -2.736), (-1.032, 0.225, -2.741), (-1.032, 0.1965, -2.728), (-1.032, 0.1908, -2.707), (-1.032, 1.137, -2.728), (-1.032, 1.143, -2.707), (-1.032, 1.129, -2.736), (-1.032, 1.108, -2.741), (-1.032, 0.8575, -2.707), (-1.032, 0.8632, -2.728), (-1.032, 0.8706, -2.736), (-1.032, 0.8917, -2.741), (-1.032, 1.129, -0.3465), (-1.032, 1.108, -0.3409), (-1.032, 1.137, -0.3539), (-1.032, 1.143, -0.375), (-1.032, 0.8632, -0.3539), (-1.032, 0.8575, -0.375), (-1.032, 0.8706, -0.3465), (-1.032, 0.8917, -0.3409), (-1.032, 0.225, -0.3409), (-1.032, 0.2039, -0.3465), (-1.032, 0.1965, -0.3539), (-1.032, 0.1908, -0.375), (-1.032, -1.129, -2.736), (-1.032, -1.108, -2.741), (-1.032, -1.137, -2.728), (-1.032, -1.143, -2.707), (-1.032, -0.1908, -0.375), (-1.032, -0.1965, -0.3539), (-1.032, -0.2039, -0.3465), (-1.032, -0.225, -0.3409), (-1.032, -0.4702, -0.3539), (-1.032, -0.4758, -0.375), (-1.032, -0.4628, -0.3465), (-1.032, -0.4417, -0.3409), (-1.032, 0.4702, -2.728), (-1.032, 0.4758, -2.707), (-1.032, 0.4628, -2.736), (-1.032, 0.4417, -2.741), (-1.032, 0.4758, -0.375), (-1.032, 0.4702, -0.3539), (-1.032, 0.4628, -0.3465), (-1.032, 0.4417, -0.3409)], [], [(0, 1, 5, 4, 3, 2), (7, 294, 293, 298, 296, 10, 9, 8), (15, 16, 22, 21), (11, 6, 12, 17), (9, 10, 16, 15), (7, 307, 299, 321, 325, 317, 313, 333, 341, 329, 337, 14, 13), (10, 304, 336, 328, 340, 332, 312, 316, 324, 320, 300, 17, 16), (8, 9, 15, 14), (6, 7, 13, 12), (20, 21, 33, 32), (13, 14, 20, 19), (16, 17, 23, 22), (14, 15, 21, 20), (12, 13, 19, 18), (17, 12, 18, 23), (91, 90, 104, 106, 35, 31), (18, 19, 30, 31), (23, 18, 31, 35), (21, 22, 34, 33), (19, 20, 32, 30), (22, 23, 35, 34), (184, 161, 107, 123), (214, 197, 116, 114), (208, 191, 119, 117), (190, 173, 122, 120), (109, 108, 110, 112, 64, 70), (154, 215, 113, 111), (53, 52, 47, 46), (172, 155, 110, 108), (103, 102, 98, 100, 33, 34), (97, 96, 92, 94, 30, 32), (106, 105, 101, 103, 34, 35), (100, 99, 95, 97, 32, 33), (47, 42, 48), (60, 59, 45, 44), (68, 67, 43, 42), (52, 68, 42, 47), (59, 53, 46, 45), (67, 60, 44, 43), (45, 46, 48), (43, 44, 48), (46, 47, 48), (44, 45, 48), (42, 43, 48), (115, 114, 116, 118, 57, 63), (64, 63, 62, 65), (65, 62, 61, 66), (66, 61, 60, 67), (121, 120, 122, 124, 49, 56), (57, 56, 55, 58), (65, 66, 84, 83), (52, 51, 72, 73), (112, 111, 113, 115, 63, 64), (49, 70, 69, 50), (51, 50, 71, 72), (67, 68, 86, 85), (124, 123, 107, 109, 70, 49), (70, 64, 65, 69), (53, 59, 79, 74), (69, 65, 83, 88), (118, 117, 119, 121, 56, 57), (63, 57, 58, 62), (58, 55, 76, 77), (61, 62, 82, 81), (40, 39, 41), (56, 49, 50, 55), (55, 50, 51, 54), (54, 51, 52, 53), (77, 76, 75, 78), (78, 75, 74, 79), (71, 88, 87, 72), (72, 87, 86, 73), (88, 83, 84, 87), (87, 84, 85, 86), (82, 77, 78, 81), (81, 78, 79, 80), (50, 69, 88, 71), (62, 58, 77, 82), (66, 67, 85, 84), (54, 53, 74, 75), (68, 52, 73, 86), (60, 61, 81, 80), (59, 60, 80, 79), (55, 54, 75, 76), (154, 111, 136, 226), (100, 98, 25, 26), (123, 124, 146, 148), (96, 97, 29, 27), (112, 110, 135, 134), (220, 96, 27, 292), (108, 109, 131, 133), (124, 122, 147, 146), (97, 95, 28, 29), (214, 114, 139, 286), (120, 121, 143, 145), (93, 94, 38, 36), (208, 117, 142, 280), (109, 107, 132, 131), (202, 99, 24, 274), (105, 106, 128, 130), (121, 119, 144, 143), (94, 92, 37, 38), (94, 93, 89, 91, 31, 30), (37, 36, 38), (28, 27, 29), (25, 24, 26), (126, 127, 125), (129, 130, 128), (132, 133, 131), (135, 136, 134), (138, 139, 137), (141, 142, 140), (144, 145, 143), (147, 148, 146), (226, 136, 135, 227), (238, 39, 40, 239), (250, 130, 129, 251), (262, 145, 144, 263), (274, 24, 25, 275), (286, 139, 138, 287), (111, 112, 134, 136), (160, 93, 36, 232), (115, 113, 138, 137), (99, 100, 26, 24), (166, 90, 39, 238), (103, 101, 126, 125), (172, 108, 133, 244), (114, 115, 137, 139), (178, 105, 130, 250), (91, 89, 40, 41), (118, 116, 141, 140), (102, 103, 125, 127), (184, 123, 148, 256), (106, 104, 129, 128), (190, 120, 145, 262), (90, 91, 41, 39), (117, 118, 140, 142), (196, 102, 127, 268), (119, 191, 263, 144), (191, 192, 264, 263), (192, 193, 265, 264), (193, 194, 266, 265), (194, 195, 267, 266), (195, 196, 268, 267), (101, 185, 257, 126), (185, 186, 258, 257), (186, 187, 259, 258), (187, 188, 260, 259), (188, 189, 261, 260), (189, 190, 262, 261), (104, 179, 251, 129), (179, 180, 252, 251), (180, 181, 253, 252), (181, 182, 254, 253), (182, 183, 255, 254), (183, 184, 256, 255), (122, 173, 245, 147), (173, 174, 246, 245), (174, 175, 247, 246), (175, 176, 248, 247), (176, 177, 249, 248), (177, 178, 250, 249), (89, 167, 239, 40), (167, 168, 240, 239), (168, 169, 241, 240), (169, 170, 242, 241), (170, 171, 243, 242), (171, 172, 244, 243), (107, 161, 233, 132), (161, 162, 234, 233), (162, 163, 235, 234), (163, 164, 236, 235), (164, 165, 237, 236), (165, 166, 238, 237), (110, 155, 227, 135), (155, 156, 228, 227), (156, 157, 229, 228), (157, 158, 230, 229), (158, 159, 231, 230), (159, 160, 232, 231), (28, 281, 292, 27), (281, 282, 291, 292), (282, 283, 290, 291), (283, 284, 289, 290), (284, 285, 288, 289), (285, 286, 287, 288), (141, 269, 280, 142), (269, 270, 279, 280), (270, 271, 278, 279), (271, 272, 277, 278), (272, 273, 276, 277), (273, 274, 275, 276), (126, 257, 268, 127), (257, 258, 267, 268), (258, 259, 266, 267), (259, 260, 265, 266), (260, 261, 264, 265), (261, 262, 263, 264), (147, 245, 256, 148), (245, 246, 255, 256), (246, 247, 254, 255), (247, 248, 253, 254), (248, 249, 252, 253), (249, 250, 251, 252), (132, 233, 244, 133), (233, 234, 243, 244), (234, 235, 242, 243), (235, 236, 241, 242), (236, 237, 240, 241), (237, 238, 239, 240), (37, 221, 232, 36), (221, 222, 231, 232), (222, 223, 230, 231), (223, 224, 229, 230), (224, 225, 228, 229), (225, 226, 227, 228), (116, 197, 269, 141), (197, 198, 270, 269), (198, 199, 271, 270), (199, 200, 272, 271), (200, 201, 273, 272), (201, 202, 274, 273), (98, 203, 275, 25), (203, 204, 276, 275), (204, 205, 277, 276), (205, 206, 278, 277), (206, 207, 279, 278), (207, 208, 280, 279), (95, 209, 281, 28), (209, 210, 282, 281), (210, 211, 283, 282), (211, 212, 284, 283), (212, 213, 285, 284), (213, 214, 286, 285), (113, 215, 287, 138), (215, 216, 288, 287), (216, 217, 289, 288), (217, 218, 290, 289), (218, 219, 291, 290), (219, 220, 292, 291), (92, 149, 221, 37), (149, 150, 222, 221), (150, 151, 223, 222), (151, 152, 224, 223), (152, 153, 225, 224), (153, 154, 226, 225), (89, 93, 160, 167), (167, 160, 159, 168), (168, 159, 158, 169), (169, 158, 157, 170), (170, 157, 156, 171), (171, 156, 155, 172), (92, 96, 220, 149), (149, 220, 219, 150), (150, 219, 218, 151), (151, 218, 217, 152), (152, 217, 216, 153), (153, 216, 215, 154), (101, 105, 178, 185), (185, 178, 177, 186), (186, 177, 176, 187), (187, 176, 175, 188), (188, 175, 174, 189), (189, 174, 173, 190), (98, 102, 196, 203), (203, 196, 195, 204), (204, 195, 194, 205), (205, 194, 193, 206), (206, 193, 192, 207), (207, 192, 191, 208), (95, 99, 202, 209), (209, 202, 201, 210), (210, 201, 200, 211), (211, 200, 199, 212), (212, 199, 198, 213), (213, 198, 197, 214), (104, 90, 166, 179), (179, 166, 165, 180), (180, 165, 164, 181), (181, 164, 163, 182), (182, 163, 162, 183), (183, 162, 161, 184), (295, 5, 1, 297), (297, 1, 0, 294), (293, 2, 3, 298), (10, 296, 295, 297, 294, 7, 6, 11), (294, 0, 301, 309, 305, 293), (298, 3, 4, 296), (296, 4, 339, 306, 310, 311, 295), (321, 322, 326, 325), (323, 320, 324, 327), (299, 301, 322, 321), (302, 300, 320, 323), (308, 310, 306, 304), (309, 307, 303, 305), (316, 319, 327, 324), (318, 317, 325, 326), (328, 331, 343, 340), (330, 329, 341, 342), (312, 315, 319, 316), (314, 313, 317, 318), (336, 339, 331, 328), (338, 337, 329, 330), (295, 311, 302, 323, 327, 319, 315, 335, 343, 331, 339, 4, 5), (332, 335, 315, 312), (334, 333, 313, 314), (17, 300, 308, 304, 10, 11), (340, 343, 335, 332), (342, 341, 333, 334), (14, 337, 303, 307, 7, 8), (293, 305, 338, 330, 342, 334, 314, 318, 326, 322, 301, 0, 2), (304, 306, 339, 336), (305, 303, 337, 338), (300, 302, 311, 310, 308), (301, 299, 307, 309), (384, 345, 347, 385), (385, 347, 349, 386), (386, 349, 351, 387), (387, 351, 353, 388), (388, 353, 355, 389), (389, 355, 357, 390), (390, 357, 359, 391), (391, 359, 361, 392), (392, 361, 363, 393), (393, 363, 365, 394), (394, 365, 367, 395), (395, 367, 369, 396), (396, 369, 371, 397), (397, 371, 373, 398), (398, 373, 375, 399), (399, 375, 377, 400), (400, 377, 379, 401), (401, 379, 381, 402), (347, 345, 383, 381, 379, 377, 375, 373, 371, 369, 367, 365, 363, 361, 359, 357, 355, 353, 351, 349), (402, 381, 383, 403), (403, 383, 345, 384), (344, 346, 348, 350, 352, 354, 356, 358, 360, 362, 364, 366, 368, 370, 372, 374, 376, 378, 380, 382), (382, 441, 442, 344), (380, 439, 441, 382), (378, 437, 439, 380), (376, 435, 437, 378), (374, 433, 435, 376), (372, 431, 433, 374), (370, 429, 431, 372), (368, 427, 429, 370), (366, 425, 427, 368), (364, 423, 425, 366), (362, 421, 423, 364), (360, 419, 421, 362), (358, 417, 419, 360), (356, 415, 417, 358), (354, 413, 415, 356), (352, 411, 413, 354), (350, 409, 411, 352), (443, 384, 385, 404), (348, 407, 409, 350), (404, 385, 386, 406), (344, 442, 405, 346), (406, 386, 387, 408), (408, 387, 388, 410), (410, 388, 389, 412), (412, 389, 390, 414), (414, 390, 391, 416), (416, 391, 392, 418), (418, 392, 393, 420), (420, 393, 394, 422), (422, 394, 395, 424), (424, 395, 396, 426), (426, 396, 397, 428), (428, 397, 398, 430), (430, 398, 399, 432), (432, 399, 400, 434), (434, 400, 401, 436), (436, 401, 402, 438), (438, 402, 403, 440), (440, 403, 384, 443), (443, 404, 405, 442), (404, 406, 407, 405), (406, 408, 409, 407), (408, 410, 411, 409), (410, 412, 413, 411), (412, 414, 415, 413), (414, 416, 417, 415), (416, 418, 419, 417), (418, 420, 421, 419), (420, 422, 423, 421), (422, 424, 425, 423), (424, 426, 427, 425), (426, 428, 429, 427), (428, 430, 431, 429), (430, 432, 433, 431), (432, 434, 435, 433), (434, 436, 437, 435), (436, 438, 439, 437), (438, 440, 441, 439), (440, 443, 442, 441), (346, 405, 407, 348), (450, 449, 557, 558), (459, 460, 472, 471), (548, 549, 465, 464), (545, 546, 462, 461), (542, 543, 459, 458), (549, 550, 466, 465), (546, 547, 463, 462), (543, 544, 460, 459), (550, 551, 467, 466), (541, 540, 456, 457), (547, 548, 464, 463), (544, 545, 461, 460), (551, 541, 457, 467), (540, 542, 458, 456), (474, 475, 487, 486), (466, 467, 479, 478), (457, 456, 468, 469), (463, 464, 476, 475), (460, 461, 473, 472), (467, 457, 469, 479), (456, 458, 470, 468), (464, 465, 477, 476), (461, 462, 474, 473), (458, 459, 471, 470), (465, 466, 478, 477), (462, 463, 475, 474), (486, 487, 499, 498), (471, 472, 484, 483), (478, 479, 491, 490), (469, 468, 480, 481), (475, 476, 488, 487), (472, 473, 485, 484), (479, 469, 481, 491), (468, 470, 482, 480), (476, 477, 489, 488), (473, 474, 486, 485), (470, 471, 483, 482), (477, 478, 490, 489), (501, 502, 514, 513), (483, 484, 496, 495), (490, 491, 503, 502), (481, 480, 492, 493), (487, 488, 500, 499), (484, 485, 497, 496), (491, 481, 493, 503), (480, 482, 494, 492), (488, 489, 501, 500), (485, 486, 498, 497), (482, 483, 495, 494), (489, 490, 502, 501), (506, 507, 519, 518), (498, 499, 511, 510), (495, 496, 508, 507), (502, 503, 515, 514), (493, 492, 504, 505), (499, 500, 512, 511), (496, 497, 509, 508), (503, 493, 505, 515), (492, 494, 506, 504), (500, 501, 513, 512), (497, 498, 510, 509), (494, 495, 507, 506), (518, 519, 531, 530), (513, 514, 526, 525), (510, 511, 523, 522), (507, 508, 520, 519), (514, 515, 527, 526), (505, 504, 516, 517), (511, 512, 524, 523), (508, 509, 521, 520), (515, 505, 517, 527), (504, 506, 518, 516), (512, 513, 525, 524), (509, 510, 522, 521), (528, 530, 531, 532, 533, 534, 535, 536, 537, 538, 539, 529), (525, 526, 538, 537), (522, 523, 535, 534), (519, 520, 532, 531), (526, 527, 539, 538), (517, 516, 528, 529), (523, 524, 536, 535), (520, 521, 533, 532), (527, 517, 529, 539), (516, 518, 530, 528), (524, 525, 537, 536), (521, 522, 534, 533), (444, 445, 540, 541), (445, 446, 542, 540), (446, 447, 543, 542), (447, 448, 544, 543), (448, 449, 545, 544), (449, 450, 546, 545), (450, 451, 547, 546), (451, 452, 548, 547), (452, 453, 549, 548), (453, 454, 550, 549), (454, 455, 551, 550), (455, 444, 541, 551), (552, 553, 563, 562, 561, 560, 559, 558, 557, 556, 555, 554), (447, 446, 554, 555), (454, 453, 561, 562), (451, 450, 558, 559), (448, 447, 555, 556), (455, 454, 562, 563), (445, 444, 553, 552), (452, 451, 559, 560), (449, 448, 556, 557), (444, 455, 563, 553), (446, 445, 552, 554), (453, 452, 560, 561), (565, 564, 567, 566), (568, 607, 606, 605, 604, 603, 602, 601, 600, 570, 578, 579, 577, 569), (574, 575, 591, 590), (573, 572, 592, 593), (583, 582, 585, 587), (575, 574, 594, 595), (582, 581, 586, 585), (576, 567, 564, 578), (569, 577, 576, 578, 570, 571), (577, 566, 567, 576), (579, 565, 566, 577), (679, 609, 608, 820, 819), (569, 571, 581, 582), (568, 569, 582, 583, 608, 609, 610, 611, 612, 613, 614, 615), (571, 570, 616, 617, 618, 619, 620, 621, 622, 623, 580, 581), (599, 587, 585, 597), (596, 586, 584, 598), (580, 631, 630, 629, 628, 627, 626, 625, 624, 583, 587, 584), (581, 580, 584, 586), (596, 597, 585, 586), (589, 590, 591, 588), (572, 573, 589, 588), (575, 572, 588, 591), (573, 574, 590, 589), (593, 592, 598, 599), (595, 594, 597, 596), (592, 595, 596, 598), (594, 593, 599, 597), (598, 584, 587, 599), (572, 575, 595, 592), (574, 573, 593, 594), (734, 637, 893, 971), (746, 735, 969, 975), (643, 747, 973, 899), (770, 759, 999, 976), (655, 771, 979, 911), (794, 783, 987, 991), (667, 795, 989, 923), (806, 673, 929, 948), (728, 741, 967, 963), (570, 600, 731, 730, 616), (617, 632, 633, 618), (618, 633, 634, 619), (619, 634, 635, 620), (620, 635, 636, 621), (621, 636, 637, 622), (601, 602, 755, 754, 743, 742), (616, 730, 729, 632, 617), (638, 639, 895, 894), (776, 789, 943, 939), (740, 743, 754, 753, 644, 638), (818, 807, 951, 947), (655, 661, 782, 785, 772, 771), (673, 672, 928, 929), (623, 737, 736, 631, 580), (740, 638, 894, 964), (749, 748, 761, 760, 629, 630), (638, 644, 645, 639), (639, 645, 646, 640), (640, 646, 647, 641), (641, 647, 648, 642), (642, 648, 649, 643), (602, 603, 766, 765, 752, 755), (752, 765, 957, 995), (622, 637, 734, 737, 623), (654, 655, 911, 910), (672, 671, 927, 928), (784, 783, 794, 797, 626, 627), (637, 636, 892, 893), (653, 654, 910, 909), (671, 670, 926, 927), (764, 650, 906, 959), (773, 772, 785, 784, 627, 628), (650, 656, 657, 651), (651, 657, 658, 652), (652, 658, 659, 653), (653, 659, 660, 654), (654, 660, 661, 655), (604, 605, 790, 789, 776, 779), (656, 777, 937, 912), (636, 635, 891, 892), (652, 653, 909, 908), (670, 669, 925, 926), (635, 634, 890, 891), (651, 652, 908, 907), (669, 668, 924, 925), (634, 633, 889, 890), (788, 662, 918, 940), (797, 796, 809, 808, 625, 626), (662, 668, 669, 663), (663, 669, 670, 664), (664, 670, 671, 665), (665, 671, 672, 666), (666, 672, 673, 667), (606, 607, 814, 813, 800, 803), (668, 801, 955, 924), (607, 568, 615, 815, 814), (650, 651, 907, 906), (800, 813, 981, 952), (633, 632, 888, 889), (764, 767, 778, 777, 656, 650), (736, 735, 746, 749, 630, 631), (632, 729, 961, 888), (812, 674, 930, 983), (821, 820, 608, 583, 624), (674, 614, 613, 675), (675, 613, 612, 676), (676, 612, 611, 677), (677, 611, 610, 678), (678, 610, 609, 679), (679, 819, 945, 935), (878, 879, 1061, 1062), (857, 864, 1055, 1051), (879, 877, 1060, 1061), (704, 856, 1049, 1025), (887, 885, 1059, 1058), (703, 852, 1091, 1022), (886, 887, 1058, 1056), (849, 698, 1012, 1071), (884, 886, 1056, 1057), (845, 697, 1023, 1108), (864, 866, 1054, 1055), (853, 844, 1111, 1088), (866, 867, 1053, 1054), (692, 840, 1105, 1013), (867, 865, 1052, 1053), (841, 848, 1069, 1107), (859, 857, 1051, 1050), (691, 836, 1085, 1010), (858, 859, 1050, 1048), (833, 686, 1000, 1076), (856, 858, 1048, 1049), (829, 685, 1011, 1083), (726, 727, 1046, 1044), (837, 828, 1081, 1087), (725, 726, 1044, 1042), (680, 824, 1073, 1001), (724, 725, 1042, 1040), (812, 815, 615, 614, 674), (657, 656, 912, 913), (639, 640, 896, 895), (674, 675, 931, 930), (658, 657, 913, 914), (640, 641, 897, 896), (782, 661, 917, 984), (675, 676, 932, 931), (659, 658, 914, 915), (641, 642, 898, 897), (676, 677, 933, 932), (660, 659, 915, 916), (642, 643, 899, 898), (677, 678, 934, 933), (661, 660, 916, 917), (643, 649, 758, 761, 748, 747), (644, 753, 993, 900), (678, 679, 935, 934), (605, 606, 803, 802, 791, 790), (825, 832, 1079, 1075), (760, 759, 770, 773, 628, 629), (788, 791, 802, 801, 668, 662), (645, 644, 900, 901), (662, 663, 919, 918), (646, 645, 901, 902), (663, 664, 920, 919), (647, 646, 902, 903), (808, 807, 818, 821, 624, 625), (664, 665, 921, 920), (648, 647, 903, 904), (758, 649, 905, 996), (665, 666, 922, 921), (649, 648, 904, 905), (666, 667, 923, 922), (603, 604, 779, 778, 767, 766), (667, 673, 806, 809, 796, 795), (728, 732, 733, 729, 730, 731), (734, 738, 739, 735, 736, 737), (740, 744, 745, 741, 742, 743), (746, 750, 751, 747, 748, 749), (752, 756, 757, 753, 754, 755), (758, 762, 763, 759, 760, 761), (764, 768, 769, 765, 766, 767), (770, 774, 775, 771, 772, 773), (776, 780, 781, 777, 778, 779), (782, 786, 787, 783, 784, 785), (788, 792, 793, 789, 790, 791), (794, 798, 799, 795, 796, 797), (800, 804, 805, 801, 802, 803), (806, 810, 811, 807, 808, 809), (812, 816, 817, 813, 814, 815), (818, 822, 823, 819, 820, 821), (937, 777, 781, 936), (936, 781, 780, 938), (938, 780, 776, 939), (788, 940, 941, 792), (792, 941, 942, 793), (793, 942, 943, 789), (945, 819, 823, 944), (944, 823, 822, 946), (946, 822, 818, 947), (806, 948, 949, 810), (810, 949, 950, 811), (811, 950, 951, 807), (800, 952, 953, 804), (804, 953, 954, 805), (805, 954, 955, 801), (957, 765, 769, 956), (956, 769, 768, 958), (958, 768, 764, 959), (961, 729, 733, 960), (960, 733, 732, 962), (962, 732, 728, 963), (740, 964, 965, 744), (744, 965, 966, 745), (745, 966, 967, 741), (969, 735, 739, 968), (968, 739, 738, 970), (970, 738, 734, 971), (973, 747, 751, 972), (972, 751, 750, 974), (974, 750, 746, 975), (770, 976, 977, 774), (774, 977, 978, 775), (775, 978, 979, 771), (981, 813, 817, 980), (980, 817, 816, 982), (982, 816, 812, 983), (782, 984, 985, 786), (786, 985, 986, 787), (787, 986, 987, 783), (989, 795, 799, 988), (988, 799, 798, 990), (990, 798, 794, 991), (993, 753, 757, 992), (992, 757, 756, 994), (994, 756, 752, 995), (758, 996, 997, 762), (762, 997, 998, 763), (763, 998, 999, 759), (600, 601, 742, 741, 728, 731), (680, 681, 889, 888), (681, 682, 890, 889), (682, 683, 891, 890), (683, 684, 892, 891), (684, 685, 893, 892), (687, 686, 894, 895), (688, 687, 895, 896), (689, 688, 896, 897), (690, 689, 897, 898), (691, 690, 898, 899), (692, 693, 901, 900), (693, 694, 902, 901), (694, 695, 903, 902), (695, 696, 904, 903), (696, 697, 905, 904), (699, 698, 906, 907), (700, 699, 907, 908), (701, 700, 908, 909), (702, 701, 909, 910), (703, 702, 910, 911), (704, 705, 913, 912), (705, 706, 914, 913), (706, 707, 915, 914), (707, 708, 916, 915), (708, 709, 917, 916), (711, 710, 918, 919), (712, 711, 919, 920), (713, 712, 920, 921), (714, 713, 921, 922), (715, 714, 922, 923), (716, 717, 925, 924), (717, 718, 926, 925), (718, 719, 927, 926), (719, 720, 928, 927), (720, 721, 929, 928), (723, 722, 930, 931), (724, 723, 931, 932), (725, 724, 932, 933), (726, 725, 933, 934), (727, 726, 934, 935), (858, 856, 937, 936), (859, 858, 936, 938), (857, 859, 938, 939), (865, 867, 941, 940), (867, 866, 942, 941), (866, 864, 943, 942), (886, 884, 945, 944), (887, 886, 944, 946), (885, 887, 946, 947), (877, 879, 949, 948), (879, 878, 950, 949), (878, 876, 951, 950), (873, 875, 953, 952), (875, 874, 954, 953), (874, 872, 955, 954), (850, 848, 957, 956), (851, 850, 956, 958), (849, 851, 958, 959), (826, 824, 961, 960), (827, 826, 960, 962), (825, 827, 962, 963), (833, 835, 965, 964), (835, 834, 966, 965), (834, 832, 967, 966), (830, 828, 969, 968), (831, 830, 968, 970), (829, 831, 970, 971), (838, 836, 973, 972), (839, 838, 972, 974), (837, 839, 974, 975), (853, 855, 977, 976), (855, 854, 978, 977), (854, 852, 979, 978), (882, 880, 981, 980), (883, 882, 980, 982), (881, 883, 982, 983), (861, 863, 985, 984), (863, 862, 986, 985), (862, 860, 987, 986), (870, 868, 989, 988), (871, 870, 988, 990), (869, 871, 990, 991), (842, 840, 993, 992), (843, 842, 992, 994), (841, 843, 994, 995), (845, 847, 997, 996), (847, 846, 998, 997), (846, 844, 999, 998), (832, 825, 963, 967), (824, 680, 888, 961), (828, 837, 975, 969), (685, 829, 971, 893), (686, 833, 964, 894), (836, 691, 899, 973), (848, 841, 995, 957), (840, 692, 900, 993), (844, 853, 976, 999), (697, 845, 996, 905), (698, 849, 959, 906), (852, 703, 911, 979), (856, 704, 912, 937), (864, 857, 939, 943), (860, 869, 991, 987), (709, 861, 984, 917), (710, 865, 940, 918), (868, 715, 923, 989), (872, 716, 924, 955), (880, 873, 952, 981), (721, 877, 948, 929), (876, 885, 947, 951), (722, 881, 983, 930), (884, 727, 935, 945), (1083, 1011, 1123, 1195), (1044, 1046, 1158, 1156), (1087, 1081, 1193, 1199), (1042, 1044, 1156, 1154), (1001, 1073, 1185, 1113), (1040, 1042, 1154, 1152), (1075, 1079, 1191, 1187), (1038, 1040, 1152, 1150), (1111, 1110, 1222, 1223), (1036, 1038, 1150, 1148), (1110, 1109, 1221, 1222), (1047, 1045, 1157, 1159), (1109, 1108, 1220, 1221), (1045, 1043, 1155, 1157), (1106, 1107, 1219, 1218), (1043, 1041, 1153, 1155), (1104, 1106, 1218, 1216), (1041, 1039, 1151, 1153), (1105, 1104, 1216, 1217), (1039, 1037, 1149, 1151), (1102, 1103, 1215, 1214), (1032, 1034, 1146, 1144), (1100, 1102, 1214, 1212), (1030, 1032, 1144, 1142), (1101, 1100, 1212, 1213), (1028, 1030, 1142, 1140), (1099, 1098, 1210, 1211), (1026, 1028, 1140, 1138), (869, 860, 1099, 1103), (876, 878, 1062, 1063), (681, 680, 1001, 1003), (861, 709, 1035, 1096), (875, 873, 1064, 1065), (682, 681, 1003, 1005), (865, 710, 1024, 1052), (874, 875, 1065, 1066), (683, 682, 1005, 1007), (715, 868, 1101, 1034), (872, 874, 1066, 1067), (684, 683, 1007, 1009), (716, 872, 1067, 1037), (848, 850, 1068, 1069), (685, 684, 1009, 1011), (873, 880, 1093, 1064), (850, 851, 1070, 1068), (686, 687, 1002, 1000), (877, 721, 1047, 1060), (851, 849, 1071, 1070), (687, 688, 1004, 1002), (885, 876, 1063, 1059), (824, 826, 1072, 1073), (688, 689, 1006, 1004), (881, 722, 1036, 1095), (826, 827, 1074, 1072), (689, 690, 1008, 1006), (727, 884, 1057, 1046), (827, 825, 1075, 1074), (690, 691, 1010, 1008), (835, 833, 1076, 1077), (693, 692, 1013, 1015), (834, 835, 1077, 1078), (694, 693, 1015, 1017), (832, 834, 1078, 1079), (695, 694, 1017, 1019), (828, 830, 1080, 1081), (696, 695, 1019, 1021), (830, 831, 1082, 1080), (697, 696, 1021, 1023), (831, 829, 1083, 1082), (698, 699, 1014, 1012), (836, 838, 1084, 1085), (699, 700, 1016, 1014), (838, 839, 1086, 1084), (700, 701, 1018, 1016), (839, 837, 1087, 1086), (701, 702, 1020, 1018), (855, 853, 1088, 1089), (702, 703, 1022, 1020), (854, 855, 1089, 1090), (705, 704, 1025, 1027), (852, 854, 1090, 1091), (706, 705, 1027, 1029), (880, 882, 1092, 1093), (707, 706, 1029, 1031), (882, 883, 1094, 1092), (708, 707, 1031, 1033), (883, 881, 1095, 1094), (709, 708, 1033, 1035), (863, 861, 1096, 1097), (710, 711, 1026, 1024), (862, 863, 1097, 1098), (711, 712, 1028, 1026), (860, 862, 1098, 1099), (712, 713, 1030, 1028), (868, 870, 1100, 1101), (713, 714, 1032, 1030), (870, 871, 1102, 1100), (714, 715, 1034, 1032), (871, 869, 1103, 1102), (717, 716, 1037, 1039), (840, 842, 1104, 1105), (718, 717, 1039, 1041), (842, 843, 1106, 1104), (719, 718, 1041, 1043), (843, 841, 1107, 1106), (720, 719, 1043, 1045), (847, 845, 1108, 1109), (721, 720, 1045, 1047), (846, 847, 1109, 1110), (722, 723, 1038, 1036), (844, 846, 1110, 1111), (723, 724, 1040, 1038), (1049, 1048, 1160, 1161), (1076, 1000, 1112, 1188), (1048, 1050, 1162, 1160), (1010, 1085, 1197, 1122), (1050, 1051, 1163, 1162), (1107, 1069, 1181, 1219), (1053, 1052, 1164, 1165), (1013, 1105, 1217, 1125), (1054, 1053, 1165, 1166), (1088, 1111, 1223, 1200), (1055, 1054, 1166, 1167), (1108, 1023, 1135, 1220), (1057, 1056, 1168, 1169), (1071, 1012, 1124, 1183), (1056, 1058, 1170, 1168), (1022, 1091, 1203, 1134), (1058, 1059, 1171, 1170), (1025, 1049, 1161, 1137), (1061, 1060, 1172, 1173), (1051, 1055, 1167, 1163), (1062, 1061, 1173, 1174), (1103, 1099, 1211, 1215), (1063, 1062, 1174, 1175), (1003, 1001, 1113, 1115), (1096, 1035, 1147, 1208), (1065, 1064, 1176, 1177), (1005, 1003, 1115, 1117), (1052, 1024, 1136, 1164), (1066, 1065, 1177, 1178), (1007, 1005, 1117, 1119), (1034, 1101, 1213, 1146), (1067, 1066, 1178, 1179), (1009, 1007, 1119, 1121), (1037, 1067, 1179, 1149), (1069, 1068, 1180, 1181), (1011, 1009, 1121, 1123), (1064, 1093, 1205, 1176), (1068, 1070, 1182, 1180), (1000, 1002, 1114, 1112), (1060, 1047, 1159, 1172), (1070, 1071, 1183, 1182), (1002, 1004, 1116, 1114), (1059, 1063, 1175, 1171), (1073, 1072, 1184, 1185), (1004, 1006, 1118, 1116), (1095, 1036, 1148, 1207), (1072, 1074, 1186, 1184), (1006, 1008, 1120, 1118), (1046, 1057, 1169, 1158), (1074, 1075, 1187, 1186), (1008, 1010, 1122, 1120), (1077, 1076, 1188, 1189), (1015, 1013, 1125, 1127), (1078, 1077, 1189, 1190), (1017, 1015, 1127, 1129), (1079, 1078, 1190, 1191), (1019, 1017, 1129, 1131), (1081, 1080, 1192, 1193), (1021, 1019, 1131, 1133), (1080, 1082, 1194, 1192), (1023, 1021, 1133, 1135), (1082, 1083, 1195, 1194), (1012, 1014, 1126, 1124), (1085, 1084, 1196, 1197), (1014, 1016, 1128, 1126), (1084, 1086, 1198, 1196), (1016, 1018, 1130, 1128), (1086, 1087, 1199, 1198), (1018, 1020, 1132, 1130), (1089, 1088, 1200, 1201), (1020, 1022, 1134, 1132), (1090, 1089, 1201, 1202), (1027, 1025, 1137, 1139), (1091, 1090, 1202, 1203), (1029, 1027, 1139, 1141), (1093, 1092, 1204, 1205), (1031, 1029, 1141, 1143), (1092, 1094, 1206, 1204), (1033, 1031, 1143, 1145), (1094, 1095, 1207, 1206), (1035, 1033, 1145, 1147), (1097, 1096, 1208, 1209), (1024, 1026, 1138, 1136), (1098, 1097, 1209, 1210)])
me_circle.polygons.foreach_set('use_smooth', [0, 0, 0, 0, 0, 0, 0, 0, 0, 0, 0, 0, 0, 0, 0, 0, 0, 0, 0, 0, 0, 0, 0, 0, 0, 0, 0, 0, 0, 0, 0, 0, 0, 0, 0, 0, 0, 0, 0, 0, 0, 0, 0, 0, 0, 0, 0, 0, 0, 0, 0, 0, 0, 0, 0, 0, 0, 0, 0, 0, 0, 0, 0, 0, 0, 0, 0, 0, 0, 0, 0, 0, 0, 0, 0, 0, 0, 0, 0, 0, 0, 0, 0, 0, 0, 0, 0, 0, 0, 0, 0, 0, 0, 0, 0, 0, 0, 0, 0, 0, 0, 0, 0, 0, 0, 0, 0, 0, 0, 0, 0, 0, 0, 0, 0, 0, 0, 0, 0, 0, 0, 0, 0, 0, 0, 0, 0, 0, 0, 0, 0, 0, 0, 0, 0, 0, 0, 0, 0, 0, 0, 0, 0, 0, 0, 0, 0, 0, 0, 0, 0, 0, 0, 0, 0, 0, 0, 0, 0, 0, 0, 0, 0, 0, 0, 0, 0, 0, 0, 0, 0, 0, 0, 0, 0, 0, 0, 0, 0, 0, 0, 0, 0, 0, 0, 0, 0, 0, 0, 0, 0, 0, 0, 0, 0, 0, 0, 0, 0, 0, 0, 0, 0, 0, 0, 0, 0, 0, 0, 0, 0, 0, 0, 0, 0, 0, 0, 0, 0, 0, 0, 0, 0, 0, 0, 0, 0, 0, 0, 0, 0, 0, 0, 0, 0, 0, 0, 0, 0, 0, 0, 0, 0, 0, 0, 0, 0, 0, 0, 0, 0, 0, 0, 0, 0, 0, 0, 0, 0, 0, 0, 0, 0, 0, 0, 0, 0, 0, 0, 0, 0, 0, 0, 0, 0, 0, 0, 0, 0, 0, 0, 0, 0, 0, 0, 0, 0, 0, 0, 0, 0, 0, 0, 0, 0, 0, 0, 0, 0, 0, 0, 0, 0, 0, 0, 0, 0, 0, 0, 0, 0, 0, 0, 0, 0, 1, 1, 1, 1, 1, 1, 1, 1, 1, 1, 1, 1, 1, 1, 1, 1, 1, 1, 1, 1, 1, 1, 1, 1, 1, 1, 1, 1, 1, 1, 1, 1, 1, 1, 1, 1, 1, 1, 1, 1, 1, 1, 1, 1, 1, 1, 1, 1, 1, 1, 1, 1, 1, 1, 1, 1, 1, 1, 1, 1, 1, 1, 1, 1, 1, 1, 1, 1, 1, 1, 1, 1, 1, 1, 1, 1, 1, 1, 1, 1, 1, 1, 1, 1, 1, 1, 1, 1, 1, 1, 1, 1, 1, 1, 1, 1, 1, 1, 1, 1, 1, 1, 1, 1, 1, 1, 1, 1, 1, 1, 1, 1, 1, 1, 1, 1, 1, 1, 1, 1, 1, 1, 1, 1, 1, 1, 1, 1, 1, 1, 1, 1, 1, 1, 1, 1, 1, 1, 1, 1, 1, 1, 1, 1, 1, 1, 1, 1, 1, 1, 1, 1, 1, 1, 1, 1, 1, 1, 1, 1, 1, 1, 1, 1, 1, 1, 1, 1, 1, 1, 1, 1, 1, 1, 1, 1, 1, 1, 1, 1, 1, 1, 1, 1, 1, 1, 1, 1, 1, 1, 1, 1, 0, 0, 0, 0, 0, 0, 0, 0, 0, 0, 0, 0, 0, 0, 0, 0, 0, 0, 0, 0, 0, 0, 0, 0, 0, 0, 0, 0, 0, 0, 0, 0, 0, 0, 0, 0, 0, 0, 0, 0, 0, 0, 0, 0, 0, 0, 0, 0, 0, 0, 0, 0, 0, 0, 0, 0, 0, 0, 0, 0, 0, 0, 0, 0, 0, 0, 0, 0, 0, 0, 0, 0, 0, 0, 0, 0, 0, 0, 0, 0, 0, 0, 0, 0, 0, 0, 0, 0, 0, 0, 0, 0, 0, 0, 0, 0, 0, 0, 0, 0, 0, 0, 0, 0, 0, 0, 0, 0, 0, 0, 0, 0, 0, 0, 0, 0, 0, 0, 0, 0, 0, 0, 0, 0, 0, 0, 0, 0, 0, 0, 0, 0, 0, 0, 0, 0, 0, 0, 0, 0, 0, 0, 0, 0, 0, 0, 0, 0, 0, 0, 0, 0, 0, 0, 0, 0, 0, 0, 0, 0, 0, 0, 0, 0, 0, 0, 0, 0, 0, 0, 0, 0, 0, 0, 0, 0, 0, 0, 0, 0, 0, 0, 0, 0, 0, 0, 0, 0, 0, 0, 0, 0, 0, 0, 0, 0, 0, 0, 0, 0, 0, 0, 0, 0, 0, 0, 0, 0, 0, 0, 0, 0, 0, 0, 0, 0, 0, 0, 0, 0, 0, 0, 0, 0, 0, 0, 0, 0, 0, 0, 0, 0, 0, 0, 0, 0, 0, 0, 0, 0, 0, 0, 0, 0, 0, 0, 0, 0, 0, 0, 0, 0, 0, 0, 0, 0, 0, 0, 0, 0, 0, 0, 0, 0, 0, 0, 0, 0, 0, 0, 0, 0, 0, 0, 0, 0, 0, 0, 0, 0, 0, 0, 0, 0, 0, 0, 0, 0, 0, 0, 0, 0, 0, 0, 0, 0, 0, 0, 0, 0, 0, 0, 0, 0, 0, 0, 0, 0, 0, 0, 0, 0, 0, 0, 0, 0, 0, 0, 0, 0, 0, 0, 0, 0, 0, 0, 0, 0, 0, 0, 0, 0, 0, 0, 0, 0, 0, 0, 0, 0, 0, 0, 0, 0, 0, 0, 0, 0, 0, 0, 0, 0, 0, 0, 0, 0, 0, 0, 0, 0, 0, 0, 0, 0, 0, 0, 0, 0, 0, 0, 0, 0, 0, 0, 0, 0, 0, 0, 0, 0, 0, 0, 0, 0, 0, 0, 0, 0, 0, 0, 0, 0, 0, 0, 0, 0, 0, 0, 0, 0, 0, 0, 0, 0, 0, 0, 0, 0, 0, 0, 0, 0, 0, 0, 0, 0, 0, 0, 0, 0, 0, 0, 0, 0, 0, 0, 0, 0, 0, 0, 0, 0, 0, 0, 0, 0, 0, 0, 0, 0, 0, 0, 0, 0, 0, 0, 0, 0, 0, 0, 0, 0, 0, 0, 0, 0, 0, 0, 0, 0, 0, 0, 0, 0, 0, 0, 0, 0, 0, 0, 0, 0, 0, 0, 0, 0, 0, 0, 0, 0, 0, 0, 0, 0, 0, 0, 0, 0, 0, 0, 0, 0, 0, 0, 0, 0, 0, 0, 0, 0, 0, 0, 0, 0, 0, 0, 0, 0, 0, 0, 0, 0, 0, 0, 0, 0, 0, 0, 0, 0, 0, 0, 0, 0, 0, 0, 0, 0, 0, 0, 0, 0, 0, 0, 0, 0, 0, 0, 0, 0, 0, 0, 0, 0, 0, 0, 0])
me_circle.use_remesh_preserve_volume = False
me_circle.use_remesh_preserve_attributes = False
me_circle.use_mirror_vertex_groups = False
me_circle.update()

# ---- objects
ob_tower = bpy.data.objects.new('Tower', me_circle)

# ---- transforms, parenting, visibility, modifiers, constraints
ob_tower.location = (1.5, 1.5, 3.0)
ob_tower.lineart.crease_threshold = 0.0

# ---- collection membership
col_collection_1.objects.link(ob_tower)

# ---- scene / render settings (as saved in the file)
scene.frame_start = 1; scene.frame_end = 250; scene.frame_set(1)
scene.render.engine = 'CYCLES'
scene.render.resolution_percentage = 50
scene.render.dither_intensity = 0.0
scene.cycles.use_denoising = False
scene.cycles.samples = 128
scene.cycles.sampling_pattern = 'TABULATED_SOBOL'
scene.cycles.use_adaptive_sampling = False
scene.cycles.use_light_tree = False
scene.cycles.blur_glossy = 0.0
scene.cycles.sample_clamp_indirect = 0.0
scene.view_settings.view_transform = 'Standard'
bpy.context.view_layer.update()

# ---- added for rendering (the .blend has no active camera and no usable light): camera, sun
cam_auto = bpy.data.cameras.new('AutoCamera')
cam_auto.lens = 50.0
cam_auto.sensor_width = 36.0
cam_auto.clip_end = 1000.0
ob_auto_camera = bpy.data.objects.new('AutoCamera', cam_auto)
scene.collection.objects.link(ob_auto_camera)
ob_auto_camera.location = (13.6567, -13.0881, 15.8878)
ob_auto_camera.rotation_euler = (1.09748, -7.21219e-08, 0.694738)
scene.camera = ob_auto_camera
light_auto_sun = bpy.data.lights.new('AutoSun', 'SUN')
light_auto_sun.energy = 3.0
light_auto_sun.angle = 0.0523599
ob_auto_sun = bpy.data.objects.new('AutoSun', light_auto_sun)
scene.collection.objects.link(ob_auto_sun)
ob_auto_sun.rotation_euler = (0.872665, 0.174533, 0.523599)
bpy.context.view_layer.update()
